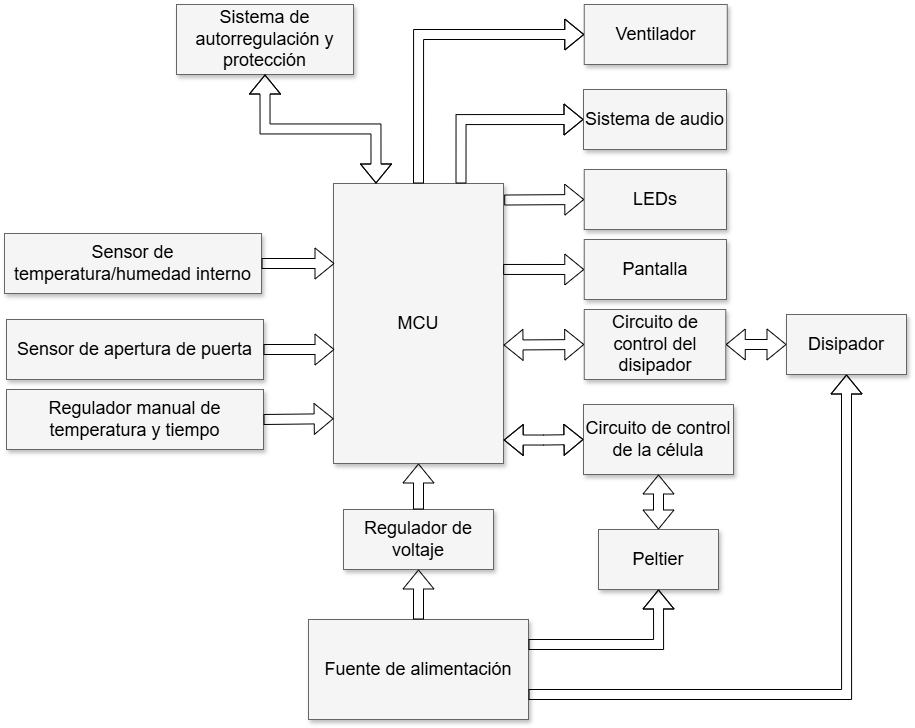

The diagram above was exported from draw.io. Its source (the exported page's mxGraphModel, read from the mxfile embedded in the PNG):
<mxGraphModel dx="1585" dy="865" grid="0" gridSize="10" guides="1" tooltips="1" connect="1" arrows="1" fold="1" page="1" pageScale="1.5" pageWidth="1169" pageHeight="826" background="none" math="0" shadow="0">
  <root>
    <mxCell id="0" style=";html=1;" />
    <mxCell id="1" parent="0" style=";html=1;" />
    <mxCell id="3a17f1ce550125da-2" parent="1" style="whiteSpace=wrap;html=1;shadow=1;fontSize=18;fillColor=#f5f5f5;strokeColor=#666666;" value="MCU" vertex="1">
      <mxGeometry height="280" width="170" x="787" y="454" as="geometry" />
    </mxCell>
    <mxCell id="3a17f1ce550125da-4" parent="1" style="whiteSpace=wrap;html=1;shadow=1;fontSize=18;fillColor=#f5f5f5;strokeColor=#666666;" value="LEDs" vertex="1">
      <mxGeometry height="60" width="142.25" x="1037.75" y="440" as="geometry" />
    </mxCell>
    <mxCell id="3a17f1ce550125da-5" parent="1" style="whiteSpace=wrap;html=1;shadow=1;fontSize=18;fillColor=#f5f5f5;strokeColor=#666666;" value="Pantalla" vertex="1">
      <mxGeometry height="60" width="142.25" x="1037.75" y="510" as="geometry" />
    </mxCell>
    <mxCell id="3a17f1ce550125da-6" parent="1" style="whiteSpace=wrap;html=1;shadow=1;fontSize=18;fillColor=#f5f5f5;strokeColor=#666666;" value="Disipador" vertex="1">
      <mxGeometry height="60" width="120" x="1240" y="585" as="geometry" />
    </mxCell>
    <mxCell id="3a17f1ce550125da-7" parent="1" style="whiteSpace=wrap;html=1;shadow=1;fontSize=18;fillColor=#f5f5f5;strokeColor=#666666;" value="Peltier" vertex="1">
      <mxGeometry height="60" width="120" x="1052" y="800" as="geometry" />
    </mxCell>
    <mxCell id="3a17f1ce550125da-8" parent="1" style="whiteSpace=wrap;html=1;shadow=1;fontSize=18;fillColor=#f5f5f5;strokeColor=#666666;" value="Sensor de temperatura/humedad interno" vertex="1">
      <mxGeometry height="60" width="257" x="458" y="504" as="geometry" />
    </mxCell>
    <mxCell id="3a17f1ce550125da-9" parent="1" style="whiteSpace=wrap;html=1;shadow=1;fontSize=18;fillColor=#f5f5f5;strokeColor=#666666;" value="Sensor de apertura de puerta" vertex="1">
      <mxGeometry height="60" width="257" x="460" y="590" as="geometry" />
    </mxCell>
    <mxCell id="3a17f1ce550125da-11" parent="1" style="whiteSpace=wrap;html=1;shadow=1;fontSize=18;fillColor=#f5f5f5;strokeColor=#666666;" value="Fuente de alimentación" vertex="1">
      <mxGeometry height="100" width="220" x="762" y="890" as="geometry" />
    </mxCell>
    <mxCell id="NWXKeARTvRKExq6wCOTm-8" parent="1" style="whiteSpace=wrap;html=1;shadow=1;fontSize=18;fillColor=#f5f5f5;strokeColor=#666666;" value="Regulador de voltaje" vertex="1">
      <mxGeometry height="60" width="150" x="797" y="780" as="geometry" />
    </mxCell>
    <mxCell id="NWXKeARTvRKExq6wCOTm-15" edge="1" parent="1" source="NWXKeARTvRKExq6wCOTm-8" style="shape=flexArrow;endArrow=classic;html=1;rounded=0;exitX=0.5;exitY=0;exitDx=0;exitDy=0;entryX=0.5;entryY=1;entryDx=0;entryDy=0;" target="3a17f1ce550125da-2" value="">
      <mxGeometry height="50" relative="1" width="50" as="geometry">
        <mxPoint x="860" y="750" as="sourcePoint" />
        <mxPoint x="910" y="700" as="targetPoint" />
      </mxGeometry>
    </mxCell>
    <mxCell id="NWXKeARTvRKExq6wCOTm-16" edge="1" parent="1" source="3a17f1ce550125da-11" style="shape=flexArrow;endArrow=classic;html=1;rounded=0;exitX=0.5;exitY=0;exitDx=0;exitDy=0;entryX=0.5;entryY=1;entryDx=0;entryDy=0;" target="NWXKeARTvRKExq6wCOTm-8" value="">
      <mxGeometry height="50" relative="1" width="50" as="geometry">
        <mxPoint x="860" y="750" as="sourcePoint" />
        <mxPoint x="910" y="700" as="targetPoint" />
      </mxGeometry>
    </mxCell>
    <mxCell id="NWXKeARTvRKExq6wCOTm-18" parent="1" style="whiteSpace=wrap;html=1;shadow=1;fontSize=18;fillColor=#f5f5f5;strokeColor=#666666;" value="Circuito de control del disipador" vertex="1">
      <mxGeometry height="70" width="141.5" x="1037.75" y="580" as="geometry" />
    </mxCell>
    <mxCell id="NWXKeARTvRKExq6wCOTm-19" parent="1" style="whiteSpace=wrap;html=1;shadow=1;fontSize=18;fillColor=#f5f5f5;strokeColor=#666666;" value="Circuito de control de la célula" vertex="1">
      <mxGeometry height="70" width="150" x="1037" y="675" as="geometry" />
    </mxCell>
    <mxCell id="NWXKeARTvRKExq6wCOTm-20" edge="1" parent="1" source="3a17f1ce550125da-2" style="shape=flexArrow;endArrow=classic;html=1;rounded=0;entryX=0;entryY=0.5;entryDx=0;entryDy=0;edgeStyle=orthogonalEdgeStyle;exitX=1.001;exitY=0.916;exitDx=0;exitDy=0;exitPerimeter=0;startArrow=classic;startFill=1;" target="NWXKeARTvRKExq6wCOTm-19" value="">
      <mxGeometry height="50" relative="1" width="50" as="geometry">
        <mxPoint x="960" y="710" as="sourcePoint" />
        <mxPoint x="970" y="620" as="targetPoint" />
      </mxGeometry>
    </mxCell>
    <mxCell id="NWXKeARTvRKExq6wCOTm-21" edge="1" parent="1" source="3a17f1ce550125da-2" style="shape=flexArrow;endArrow=classic;html=1;rounded=0;entryX=0;entryY=0.5;entryDx=0;entryDy=0;exitX=1;exitY=0.577;exitDx=0;exitDy=0;exitPerimeter=0;startArrow=classic;startFill=1;" target="NWXKeARTvRKExq6wCOTm-18" value="">
      <mxGeometry height="50" relative="1" width="50" as="geometry">
        <mxPoint x="990" y="570" as="sourcePoint" />
        <mxPoint x="960" y="640" as="targetPoint" />
      </mxGeometry>
    </mxCell>
    <mxCell id="NWXKeARTvRKExq6wCOTm-25" edge="1" parent="1" source="3a17f1ce550125da-11" style="shape=flexArrow;endArrow=classic;html=1;rounded=0;exitX=1;exitY=0.25;exitDx=0;exitDy=0;entryX=0.5;entryY=1;entryDx=0;entryDy=0;edgeStyle=orthogonalEdgeStyle;" target="3a17f1ce550125da-7" value="">
      <mxGeometry height="50" relative="1" width="50" as="geometry">
        <mxPoint x="1070" y="870" as="sourcePoint" />
        <mxPoint x="1120" y="820" as="targetPoint" />
      </mxGeometry>
    </mxCell>
    <mxCell id="NWXKeARTvRKExq6wCOTm-27" edge="1" parent="1" source="3a17f1ce550125da-11" style="shape=flexArrow;endArrow=classic;html=1;rounded=0;exitX=1;exitY=0.75;exitDx=0;exitDy=0;entryX=0.5;entryY=1;entryDx=0;entryDy=0;edgeStyle=orthogonalEdgeStyle;" target="3a17f1ce550125da-6" value="">
      <mxGeometry height="50" relative="1" width="50" as="geometry">
        <mxPoint x="1240" y="1010" as="sourcePoint" />
        <mxPoint x="1290" y="960" as="targetPoint" />
      </mxGeometry>
    </mxCell>
    <mxCell id="NWXKeARTvRKExq6wCOTm-28" edge="1" parent="1" source="3a17f1ce550125da-2" style="shape=flexArrow;endArrow=classic;html=1;rounded=0;exitX=0.998;exitY=0.307;exitDx=0;exitDy=0;exitPerimeter=0;entryX=0;entryY=0.5;entryDx=0;entryDy=0;" target="3a17f1ce550125da-5" value="">
      <mxGeometry height="50" relative="1" width="50" as="geometry">
        <mxPoint x="910" y="620" as="sourcePoint" />
        <mxPoint x="960" y="570" as="targetPoint" />
      </mxGeometry>
    </mxCell>
    <mxCell id="NWXKeARTvRKExq6wCOTm-29" edge="1" parent="1" source="3a17f1ce550125da-2" style="shape=flexArrow;endArrow=classic;html=1;rounded=0;exitX=1.004;exitY=0.059;exitDx=0;exitDy=0;exitPerimeter=0;entryX=0;entryY=0.5;entryDx=0;entryDy=0;" target="3a17f1ce550125da-4" value="">
      <mxGeometry height="50" relative="1" width="50" as="geometry">
        <mxPoint x="1020" y="420" as="sourcePoint" />
        <mxPoint x="1070" y="370" as="targetPoint" />
      </mxGeometry>
    </mxCell>
    <mxCell id="NWXKeARTvRKExq6wCOTm-30" parent="1" style="whiteSpace=wrap;html=1;shadow=1;fontSize=18;fillColor=#f5f5f5;strokeColor=#666666;" value="Regulador manual de temperatura y tiempo" vertex="1">
      <mxGeometry height="60" width="257" x="460" y="660" as="geometry" />
    </mxCell>
    <mxCell id="NWXKeARTvRKExq6wCOTm-31" parent="1" style="whiteSpace=wrap;html=1;shadow=1;fontSize=18;fillColor=#f5f5f5;strokeColor=#666666;" value="Sistema de autorregulación y protección" vertex="1">
      <mxGeometry height="70" width="177" x="630" y="275" as="geometry" />
    </mxCell>
    <mxCell id="NWXKeARTvRKExq6wCOTm-33" edge="1" parent="1" source="3a17f1ce550125da-8" style="shape=flexArrow;endArrow=classic;html=1;rounded=0;exitX=1;exitY=0.5;exitDx=0;exitDy=0;" value="">
      <mxGeometry height="50" relative="1" width="50" as="geometry">
        <mxPoint x="733.5" y="495" as="sourcePoint" />
        <mxPoint x="788" y="534" as="targetPoint" />
      </mxGeometry>
    </mxCell>
    <mxCell id="NWXKeARTvRKExq6wCOTm-36" edge="1" parent="1" source="3a17f1ce550125da-9" style="shape=flexArrow;endArrow=classic;html=1;rounded=0;exitX=1;exitY=0.5;exitDx=0;exitDy=0;" value="">
      <mxGeometry height="50" relative="1" width="50" as="geometry">
        <mxPoint x="810" y="640" as="sourcePoint" />
        <mxPoint x="788" y="620" as="targetPoint" />
      </mxGeometry>
    </mxCell>
    <mxCell id="NWXKeARTvRKExq6wCOTm-37" edge="1" parent="1" source="NWXKeARTvRKExq6wCOTm-30" style="shape=flexArrow;endArrow=classic;html=1;rounded=0;exitX=1;exitY=0.5;exitDx=0;exitDy=0;entryX=0.001;entryY=0.84;entryDx=0;entryDy=0;entryPerimeter=0;" target="3a17f1ce550125da-2" value="">
      <mxGeometry height="50" relative="1" width="50" as="geometry">
        <mxPoint x="810" y="700" as="sourcePoint" />
        <mxPoint x="860" y="650" as="targetPoint" />
      </mxGeometry>
    </mxCell>
    <mxCell id="NWXKeARTvRKExq6wCOTm-38" parent="1" style="whiteSpace=wrap;html=1;shadow=1;fontSize=18;fillColor=#f5f5f5;strokeColor=#666666;" value="Sistema de audio" vertex="1">
      <mxGeometry height="60" width="143" x="1037" y="360" as="geometry" />
    </mxCell>
    <mxCell id="NWXKeARTvRKExq6wCOTm-39" edge="1" parent="1" source="3a17f1ce550125da-2" style="shape=flexArrow;endArrow=classic;html=1;rounded=0;exitX=0.75;exitY=0;exitDx=0;exitDy=0;entryX=0;entryY=0.5;entryDx=0;entryDy=0;edgeStyle=orthogonalEdgeStyle;" target="NWXKeARTvRKExq6wCOTm-38" value="">
      <mxGeometry height="50" relative="1" width="50" as="geometry">
        <mxPoint x="920" y="420" as="sourcePoint" />
        <mxPoint x="970" y="370" as="targetPoint" />
      </mxGeometry>
    </mxCell>
    <mxCell id="NWXKeARTvRKExq6wCOTm-40" edge="1" parent="1" source="3a17f1ce550125da-2" style="shape=flexArrow;endArrow=classic;startArrow=classic;html=1;rounded=0;exitX=0.25;exitY=0;exitDx=0;exitDy=0;entryX=0.5;entryY=1;entryDx=0;entryDy=0;edgeStyle=orthogonalEdgeStyle;" target="NWXKeARTvRKExq6wCOTm-31" value="">
      <mxGeometry height="100" relative="1" width="100" as="geometry">
        <mxPoint x="980" y="460" as="sourcePoint" />
        <mxPoint x="830" y="360" as="targetPoint" />
      </mxGeometry>
    </mxCell>
    <mxCell id="JQtEJMykuffOB8f-Trb3-1" edge="1" parent="1" source="NWXKeARTvRKExq6wCOTm-18" style="shape=flexArrow;endArrow=classic;startArrow=classic;html=1;rounded=0;entryX=0;entryY=0.5;entryDx=0;entryDy=0;exitX=1;exitY=0.5;exitDx=0;exitDy=0;" target="3a17f1ce550125da-6" value="">
      <mxGeometry height="100" relative="1" width="100" as="geometry">
        <mxPoint x="1070" y="740" as="sourcePoint" />
        <mxPoint x="1170" y="640" as="targetPoint" />
      </mxGeometry>
    </mxCell>
    <mxCell id="JQtEJMykuffOB8f-Trb3-2" edge="1" parent="1" source="3a17f1ce550125da-7" style="shape=flexArrow;endArrow=classic;startArrow=classic;html=1;rounded=0;exitX=0.5;exitY=0;exitDx=0;exitDy=0;entryX=0.5;entryY=1;entryDx=0;entryDy=0;" target="NWXKeARTvRKExq6wCOTm-19" value="">
      <mxGeometry height="100" relative="1" width="100" as="geometry">
        <mxPoint x="1190" y="870" as="sourcePoint" />
        <mxPoint x="1290" y="770" as="targetPoint" />
      </mxGeometry>
    </mxCell>
    <mxCell id="RsGZ6pAw9pA2rOqu_koA-1" parent="1" style="whiteSpace=wrap;html=1;shadow=1;fontSize=18;fillColor=#f5f5f5;strokeColor=#666666;" value="Ventilador" vertex="1">
      <mxGeometry height="60" width="143" x="1037.75" y="275" as="geometry" />
    </mxCell>
    <mxCell id="RsGZ6pAw9pA2rOqu_koA-2" edge="1" parent="1" source="3a17f1ce550125da-2" style="shape=flexArrow;endArrow=classic;html=1;rounded=0;exitX=0.5;exitY=0;exitDx=0;exitDy=0;entryX=0;entryY=0.5;entryDx=0;entryDy=0;edgeStyle=orthogonalEdgeStyle;fillColor=default;" target="RsGZ6pAw9pA2rOqu_koA-1" value="">
      <mxGeometry height="50" relative="1" width="50" as="geometry">
        <mxPoint x="869" y="360" as="sourcePoint" />
        <mxPoint x="991" y="296" as="targetPoint" />
      </mxGeometry>
    </mxCell>
  </root>
</mxGraphModel>